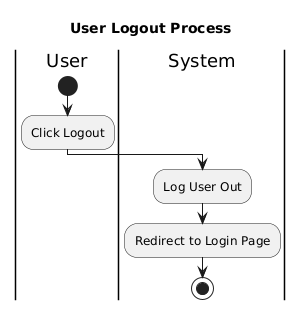

The diagram above was rendered by PlantUML. Its source (embedded in the PNG):
@startuml
title User Logout Process

|User|
start
:Click Logout;

|System|
:Log User Out;
:Redirect to Login Page;

stop
@enduml